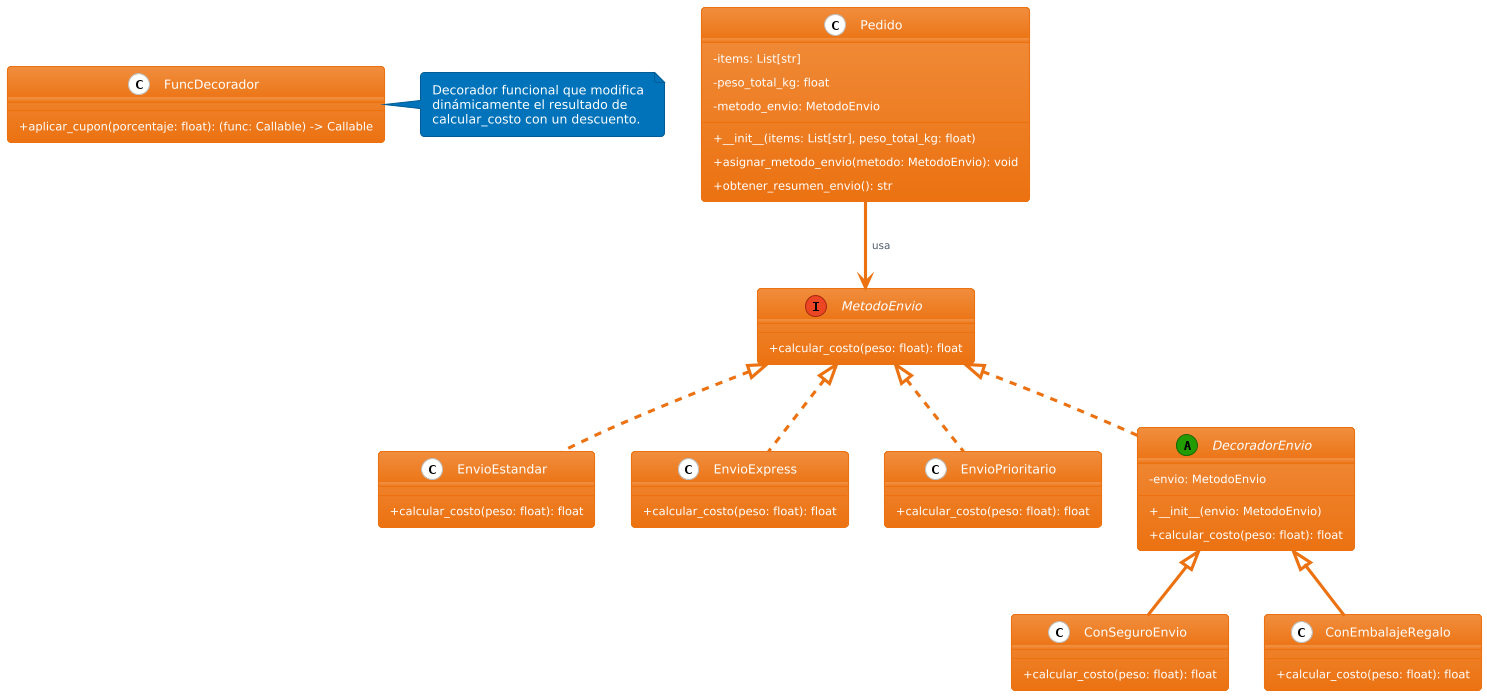

The diagram above was rendered by PlantUML. Its source (embedded in the PNG):
@startuml
!theme aws-orange

' Estilo general
skinparam classAttributeIconSize 0
skinparam classFontSize 12
skinparam classArrowFontSize 10

' Interfaces y clases base
interface MetodoEnvio {
  +calcular_costo(peso: float): float
}

class Pedido {
  -items: List[str]
  -peso_total_kg: float
  -metodo_envio: MetodoEnvio
  --
  +__init__(items: List[str], peso_total_kg: float)
  +asignar_metodo_envio(metodo: MetodoEnvio): void
  +obtener_resumen_envio(): str
}

' Métodos de envío concretos
class EnvioEstandar {
  +calcular_costo(peso: float): float
}

class EnvioExpress {
  +calcular_costo(peso: float): float
}

class EnvioPrioritario {
  +calcular_costo(peso: float): float
}

MetodoEnvio <|.. EnvioEstandar
MetodoEnvio <|.. EnvioExpress
MetodoEnvio <|.. EnvioPrioritario

Pedido --> MetodoEnvio : usa

' Decoradores
abstract class DecoradorEnvio {
  -envio: MetodoEnvio
  --
  +__init__(envio: MetodoEnvio)
  +calcular_costo(peso: float): float
}

class ConSeguroEnvio {
  +calcular_costo(peso: float): float
}

class ConEmbalajeRegalo {
  +calcular_costo(peso: float): float
}

DecoradorEnvio <|-- ConSeguroEnvio
DecoradorEnvio <|-- ConEmbalajeRegalo
MetodoEnvio <|.. DecoradorEnvio

' Decorador funcional (no como clase)
class FuncDecorador {
  +aplicar_cupon(porcentaje: float): (func: Callable) -> Callable
}
note right of FuncDecorador
  Decorador funcional que modifica
  dinámicamente el resultado de
  calcular_costo con un descuento.
end note
@enduml